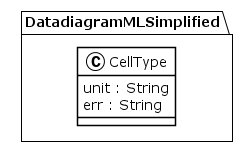

The diagram above was rendered by PlantUML. Its source (embedded in the PNG):
@startuml
!theme plain
package DatadiagramMLSimplified {
class CellType {
	 unit : String
	 err : String
}
}
@enduml